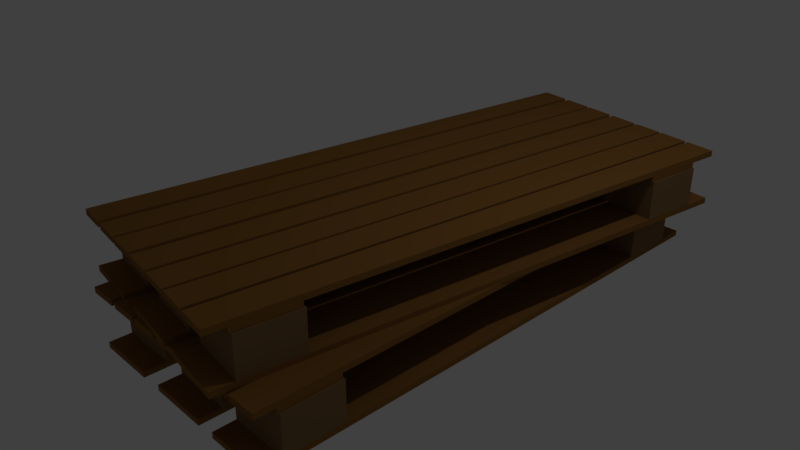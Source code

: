 # Source: PaletteDouble.blend  (saved by Blender 2.79.0; exported with 4.5.12 LTS)
import bpy
from mathutils import Matrix  # noqa: F401  (used for matrix-valued properties, if any)

bpy.ops.wm.read_factory_settings(use_empty=True)
scene = bpy.context.scene
scene.name = 'Scene'

# ---- collections
col_collection_1 = bpy.data.collections.new('Collection 1'); scene.collection.children.link(col_collection_1)

# ---- materials (node trees are filled in below, after node groups)
mat_wooden = bpy.data.materials.new('Wooden')
mat_wooden.alpha_threshold = 0.0
mat_wooden.use_transparent_shadow = False
mat_wooden.diffuse_color = (0.2598, 0.1218, 0.0309, 1.0)
mat_wooden.roughness = 0.5
mat_wooden.line_color = (0.0, 0.0, 0.0, 1.0)
mat_wood = bpy.data.materials.new('Wood')
mat_wood.alpha_threshold = 0.0
mat_wood.use_transparent_shadow = False
mat_wood.diffuse_color = (0.2462, 0.145, 0.06409, 1.0)
mat_wood.roughness = 0.5

# ---- material node trees

# ---- world
world_world = bpy.data.worlds.new('World'); scene.world = world_world
world_world.color = (0.05088, 0.05088, 0.05088)
world_world.use_sun_shadow = False
world_world.sun_shadow_jitter_overblur = 0.0
world_world.cycles.sampling_method = 'MANUAL'

# ---- cameras
cam_camera = bpy.data.cameras.new('Camera')
cam_camera.clip_end = 100.0
cam_camera.lens = 35.0
cam_camera.sensor_width = 32.0
cam_camera.sensor_height = 18.0
cam_camera.ortho_scale = 7.314
cam_camera.dof.focus_distance = 0.0
cam_camera.dof.aperture_fstop = 128.0

# ---- lights
light_lamp = bpy.data.lights.new('Lamp', 'POINT')
light_lamp.transmission_factor = 0.0
light_lamp.cutoff_distance = 30.0
light_lamp.energy = 100.0
light_lamp.shadow_buffer_clip_start = 1.001
light_lamp.shadow_soft_size = 0.1
light_lamp.shadow_maximum_resolution = 0.006
light_lamp.use_absolute_resolution = True

# ---- meshes
me_cube_037 = bpy.data.meshes.new('Cube.037')
me_cube_037.from_pydata([(1.0, 1.0, -1.0), (1.0, -1.0, -1.0), (-1.0, -1.0, -1.0), (-1.0, 1.0, -1.0), (1.0, 1.0, 1.0), (1.0, -1.0, 1.0), (-1.0, -1.0, 1.0), (-1.0, 1.0, 1.0)], [], [(0, 1, 2, 3), (4, 7, 6, 5), (0, 4, 5, 1), (1, 5, 6, 2), (2, 6, 7, 3), (4, 0, 3, 7)])
me_cube_037.materials.append(mat_wooden)
me_cube_037.use_remesh_preserve_volume = False
me_cube_037.use_remesh_preserve_attributes = False
me_cube_037.use_mirror_vertex_groups = False
me_cube_037.update()
me_cube_036 = bpy.data.meshes.new('Cube.036')
me_cube_036.from_pydata([(1.0, 1.0, -1.0), (1.0, -1.0, -1.0), (-1.0, -1.0, -1.0), (-1.0, 1.0, -1.0), (1.0, 1.0, 1.0), (1.0, -1.0, 1.0), (-1.0, -1.0, 1.0), (-1.0, 1.0, 1.0)], [], [(0, 1, 2, 3), (4, 7, 6, 5), (0, 4, 5, 1), (1, 5, 6, 2), (2, 6, 7, 3), (4, 0, 3, 7)])
me_cube_036.materials.append(mat_wooden)
me_cube_036.use_remesh_preserve_volume = False
me_cube_036.use_remesh_preserve_attributes = False
me_cube_036.use_mirror_vertex_groups = False
me_cube_036.update()
me_cube_035 = bpy.data.meshes.new('Cube.035')
me_cube_035.from_pydata([(1.0, 1.0, -1.0), (1.0, -1.0, -1.0), (-1.0, -1.0, -1.0), (-1.0, 1.0, -1.0), (1.0, 1.0, 1.0), (1.0, -1.0, 1.0), (-1.0, -1.0, 1.0), (-1.0, 1.0, 1.0)], [], [(0, 1, 2, 3), (4, 7, 6, 5), (0, 4, 5, 1), (1, 5, 6, 2), (2, 6, 7, 3), (4, 0, 3, 7)])
me_cube_035.materials.append(mat_wooden)
me_cube_035.use_remesh_preserve_volume = False
me_cube_035.use_remesh_preserve_attributes = False
me_cube_035.use_mirror_vertex_groups = False
me_cube_035.update()
me_cube_034 = bpy.data.meshes.new('Cube.034')
me_cube_034.from_pydata([(1.0, 1.0, -1.0), (1.0, -1.0, -1.0), (-1.0, -1.0, -1.0), (-1.0, 1.0, -1.0), (1.0, 1.0, 1.0), (1.0, -1.0, 1.0), (-1.0, -1.0, 1.0), (-1.0, 1.0, 1.0)], [], [(0, 1, 2, 3), (4, 7, 6, 5), (0, 4, 5, 1), (1, 5, 6, 2), (2, 6, 7, 3), (4, 0, 3, 7)])
me_cube_034.materials.append(mat_wooden)
me_cube_034.use_remesh_preserve_volume = False
me_cube_034.use_remesh_preserve_attributes = False
me_cube_034.use_mirror_vertex_groups = False
me_cube_034.update()
me_cube_033 = bpy.data.meshes.new('Cube.033')
me_cube_033.from_pydata([(-1.0, -1.0, -1.0), (-1.0, -1.0, 0.7806), (-1.0, 1.0, -1.0), (-1.0, 1.0, 0.7806), (1.0, -1.0, -1.0), (1.0, -1.0, 0.7806), (1.0, 1.0, -1.0), (1.0, 1.0, 0.7806)], [], [(0, 1, 3, 2), (2, 3, 7, 6), (6, 7, 5, 4), (4, 5, 1, 0), (2, 6, 4, 0), (7, 3, 1, 5)])
me_cube_033.materials.append(mat_wood)
me_cube_033.use_remesh_preserve_volume = False
me_cube_033.use_remesh_preserve_attributes = False
me_cube_033.use_mirror_vertex_groups = False
me_cube_033.update()
me_cube_032 = bpy.data.meshes.new('Cube.032')
me_cube_032.from_pydata([(-1.0, -1.0, -1.0), (-1.0, -1.0, 0.7806), (-1.0, 1.0, -1.0), (-1.0, 1.0, 0.7806), (1.0, -1.0, -1.0), (1.0, -1.0, 0.7806), (1.0, 1.0, -1.0), (1.0, 1.0, 0.7806)], [], [(0, 1, 3, 2), (2, 3, 7, 6), (6, 7, 5, 4), (4, 5, 1, 0), (2, 6, 4, 0), (7, 3, 1, 5)])
me_cube_032.materials.append(mat_wood)
me_cube_032.use_remesh_preserve_volume = False
me_cube_032.use_remesh_preserve_attributes = False
me_cube_032.use_mirror_vertex_groups = False
me_cube_032.update()
me_cube_031 = bpy.data.meshes.new('Cube.031')
me_cube_031.from_pydata([(-1.0, -1.0, -1.0), (-1.0, -1.0, 0.7806), (-1.0, 1.0, -1.0), (-1.0, 1.0, 0.7806), (1.0, -1.0, -1.0), (1.0, -1.0, 0.7806), (1.0, 1.0, -1.0), (1.0, 1.0, 0.7806)], [], [(0, 1, 3, 2), (2, 3, 7, 6), (6, 7, 5, 4), (4, 5, 1, 0), (2, 6, 4, 0), (7, 3, 1, 5)])
me_cube_031.materials.append(mat_wood)
me_cube_031.use_remesh_preserve_volume = False
me_cube_031.use_remesh_preserve_attributes = False
me_cube_031.use_mirror_vertex_groups = False
me_cube_031.update()
me_cube_030 = bpy.data.meshes.new('Cube.030')
me_cube_030.from_pydata([(-1.0, -1.0, -1.0), (-1.0, -1.0, 0.7806), (-1.0, 1.0, -1.0), (-1.0, 1.0, 0.7806), (1.0, -1.0, -1.0), (1.0, -1.0, 0.7806), (1.0, 1.0, -1.0), (1.0, 1.0, 0.7806)], [], [(0, 1, 3, 2), (2, 3, 7, 6), (6, 7, 5, 4), (4, 5, 1, 0), (2, 6, 4, 0), (7, 3, 1, 5)])
me_cube_030.materials.append(mat_wood)
me_cube_030.use_remesh_preserve_volume = False
me_cube_030.use_remesh_preserve_attributes = False
me_cube_030.use_mirror_vertex_groups = False
me_cube_030.update()
me_cube_029 = bpy.data.meshes.new('Cube.029')
me_cube_029.from_pydata([(-1.0, -1.0, -1.0), (-1.0, -1.0, 0.7806), (-1.0, 1.0, -1.0), (-1.0, 1.0, 0.7806), (1.0, -1.0, -1.0), (1.0, -1.0, 0.7806), (1.0, 1.0, -1.0), (1.0, 1.0, 0.7806)], [], [(0, 1, 3, 2), (2, 3, 7, 6), (6, 7, 5, 4), (4, 5, 1, 0), (2, 6, 4, 0), (7, 3, 1, 5)])
me_cube_029.materials.append(mat_wood)
me_cube_029.use_remesh_preserve_volume = False
me_cube_029.use_remesh_preserve_attributes = False
me_cube_029.use_mirror_vertex_groups = False
me_cube_029.update()
me_cube_028 = bpy.data.meshes.new('Cube.028')
me_cube_028.from_pydata([(-1.0, -1.0, -1.0), (-1.0, -1.0, 0.7806), (-1.0, 1.0, -1.0), (-1.0, 1.0, 0.7806), (1.0, -1.0, -1.0), (1.0, -1.0, 0.7806), (1.0, 1.0, -1.0), (1.0, 1.0, 0.7806)], [], [(0, 1, 3, 2), (2, 3, 7, 6), (6, 7, 5, 4), (4, 5, 1, 0), (2, 6, 4, 0), (7, 3, 1, 5)])
me_cube_028.materials.append(mat_wood)
me_cube_028.use_remesh_preserve_volume = False
me_cube_028.use_remesh_preserve_attributes = False
me_cube_028.use_mirror_vertex_groups = False
me_cube_028.update()
me_cube_027 = bpy.data.meshes.new('Cube.027')
me_cube_027.from_pydata([(1.0, 1.0, -1.0), (1.0, -1.0, -1.0), (-1.0, -1.0, -1.0), (-1.0, 1.0, -1.0), (1.0, 1.0, 1.0), (1.0, -1.0, 1.0), (-1.0, -1.0, 1.0), (-1.0, 1.0, 1.0)], [], [(0, 1, 2, 3), (4, 7, 6, 5), (0, 4, 5, 1), (1, 5, 6, 2), (2, 6, 7, 3), (4, 0, 3, 7)])
me_cube_027.materials.append(mat_wooden)
me_cube_027.use_remesh_preserve_volume = False
me_cube_027.use_remesh_preserve_attributes = False
me_cube_027.use_mirror_vertex_groups = False
me_cube_027.update()
me_cube_026 = bpy.data.meshes.new('Cube.026')
me_cube_026.from_pydata([(1.0, 1.0, -1.0), (1.0, -1.0, -1.0), (-1.0, -1.0, -1.0), (-1.0, 1.0, -1.0), (1.0, 1.0, 1.0), (1.0, -1.0, 1.0), (-1.0, -1.0, 1.0), (-1.0, 1.0, 1.0)], [], [(0, 1, 2, 3), (4, 7, 6, 5), (0, 4, 5, 1), (1, 5, 6, 2), (2, 6, 7, 3), (4, 0, 3, 7)])
me_cube_026.materials.append(mat_wooden)
me_cube_026.use_remesh_preserve_volume = False
me_cube_026.use_remesh_preserve_attributes = False
me_cube_026.use_mirror_vertex_groups = False
me_cube_026.update()
me_cube_025 = bpy.data.meshes.new('Cube.025')
me_cube_025.from_pydata([(1.0, 1.0, -1.0), (1.0, -1.0, -1.0), (-1.0, -1.0, -1.0), (-1.0, 1.0, -1.0), (1.0, 1.0, 1.0), (1.0, -1.0, 1.0), (-1.0, -1.0, 1.0), (-1.0, 1.0, 1.0)], [], [(0, 1, 2, 3), (4, 7, 6, 5), (0, 4, 5, 1), (1, 5, 6, 2), (2, 6, 7, 3), (4, 0, 3, 7)])
me_cube_025.materials.append(mat_wooden)
me_cube_025.use_remesh_preserve_volume = False
me_cube_025.use_remesh_preserve_attributes = False
me_cube_025.use_mirror_vertex_groups = False
me_cube_025.update()
me_cube_024 = bpy.data.meshes.new('Cube.024')
me_cube_024.from_pydata([(1.0, 1.0, -1.0), (1.0, -1.0, -1.0), (-1.0, -1.0, -1.0), (-1.0, 1.0, -1.0), (1.0, 1.0, 1.0), (1.0, -1.0, 1.0), (-1.0, -1.0, 1.0), (-1.0, 1.0, 1.0)], [], [(0, 1, 2, 3), (4, 7, 6, 5), (0, 4, 5, 1), (1, 5, 6, 2), (2, 6, 7, 3), (4, 0, 3, 7)])
me_cube_024.materials.append(mat_wooden)
me_cube_024.use_remesh_preserve_volume = False
me_cube_024.use_remesh_preserve_attributes = False
me_cube_024.use_mirror_vertex_groups = False
me_cube_024.update()
me_cube_023 = bpy.data.meshes.new('Cube.023')
me_cube_023.from_pydata([(1.0, 1.0, -1.0), (1.0, -1.0, -1.0), (-1.0, -1.0, -1.0), (-1.0, 1.0, -1.0), (1.0, 1.0, 1.0), (1.0, -1.0, 1.0), (-1.0, -1.0, 1.0), (-1.0, 1.0, 1.0)], [], [(0, 1, 2, 3), (4, 7, 6, 5), (0, 4, 5, 1), (1, 5, 6, 2), (2, 6, 7, 3), (4, 0, 3, 7)])
me_cube_023.materials.append(mat_wooden)
me_cube_023.use_remesh_preserve_volume = False
me_cube_023.use_remesh_preserve_attributes = False
me_cube_023.use_mirror_vertex_groups = False
me_cube_023.update()
me_cube_022 = bpy.data.meshes.new('Cube.022')
me_cube_022.from_pydata([(1.0, 1.0, -1.0), (1.0, -1.0, -1.0), (-1.0, -1.0, -1.0), (-1.0, 1.0, -1.0), (1.0, 1.0, 1.0), (1.0, -1.0, 1.0), (-1.0, -1.0, 1.0), (-1.0, 1.0, 1.0)], [], [(0, 1, 2, 3), (4, 7, 6, 5), (0, 4, 5, 1), (1, 5, 6, 2), (2, 6, 7, 3), (4, 0, 3, 7)])
me_cube_022.materials.append(mat_wooden)
me_cube_022.use_remesh_preserve_volume = False
me_cube_022.use_remesh_preserve_attributes = False
me_cube_022.use_mirror_vertex_groups = False
me_cube_022.update()
me_cube_021 = bpy.data.meshes.new('Cube.021')
me_cube_021.from_pydata([(1.0, 1.0, -1.0), (1.0, -1.0, -1.0), (-1.0, -1.0, -1.0), (-1.0, 1.0, -1.0), (1.0, 1.0, 1.0), (1.0, -1.0, 1.0), (-1.0, -1.0, 1.0), (-1.0, 1.0, 1.0)], [], [(0, 1, 2, 3), (4, 7, 6, 5), (0, 4, 5, 1), (1, 5, 6, 2), (2, 6, 7, 3), (4, 0, 3, 7)])
me_cube_021.materials.append(mat_wooden)
me_cube_021.use_remesh_preserve_volume = False
me_cube_021.use_remesh_preserve_attributes = False
me_cube_021.use_mirror_vertex_groups = False
me_cube_021.update()
me_cube_020 = bpy.data.meshes.new('Cube.020')
me_cube_020.from_pydata([(1.0, 1.0, -1.0), (1.0, -1.0, -1.0), (-1.0, -1.0, -1.0), (-1.0, 1.0, -1.0), (1.0, 1.0, 1.0), (1.0, -1.0, 1.0), (-1.0, -1.0, 1.0), (-1.0, 1.0, 1.0)], [], [(0, 1, 2, 3), (4, 7, 6, 5), (0, 4, 5, 1), (1, 5, 6, 2), (2, 6, 7, 3), (4, 0, 3, 7)])
me_cube_020.materials.append(mat_wooden)
me_cube_020.use_remesh_preserve_volume = False
me_cube_020.use_remesh_preserve_attributes = False
me_cube_020.use_mirror_vertex_groups = False
me_cube_020.update()
me_cube_019 = bpy.data.meshes.new('Cube.019')
me_cube_019.from_pydata([(1.0, 1.0, -1.0), (1.0, -1.0, -1.0), (-1.0, -1.0, -1.0), (-1.0, 1.0, -1.0), (1.0, 1.0, 1.0), (1.0, -1.0, 1.0), (-1.0, -1.0, 1.0), (-1.0, 1.0, 1.0)], [], [(0, 1, 2, 3), (4, 7, 6, 5), (0, 4, 5, 1), (1, 5, 6, 2), (2, 6, 7, 3), (4, 0, 3, 7)])
me_cube_019.materials.append(mat_wooden)
me_cube_019.use_remesh_preserve_volume = False
me_cube_019.use_remesh_preserve_attributes = False
me_cube_019.use_mirror_vertex_groups = False
me_cube_019.update()
me_cube_018 = bpy.data.meshes.new('Cube.018')
me_cube_018.from_pydata([(1.0, 1.0, -1.0), (1.0, -1.0, -1.0), (-1.0, -1.0, -1.0), (-1.0, 1.0, -1.0), (1.0, 1.0, 1.0), (1.0, -1.0, 1.0), (-1.0, -1.0, 1.0), (-1.0, 1.0, 1.0)], [], [(0, 1, 2, 3), (4, 7, 6, 5), (0, 4, 5, 1), (1, 5, 6, 2), (2, 6, 7, 3), (4, 0, 3, 7)])
me_cube_018.materials.append(mat_wooden)
me_cube_018.use_remesh_preserve_volume = False
me_cube_018.use_remesh_preserve_attributes = False
me_cube_018.use_mirror_vertex_groups = False
me_cube_018.update()
me_cube_017 = bpy.data.meshes.new('Cube.017')
me_cube_017.from_pydata([(1.0, 1.0, -1.0), (1.0, -1.0, -1.0), (-1.0, -1.0, -1.0), (-1.0, 1.0, -1.0), (1.0, 1.0, 1.0), (1.0, -1.0, 1.0), (-1.0, -1.0, 1.0), (-1.0, 1.0, 1.0)], [], [(0, 1, 2, 3), (4, 7, 6, 5), (0, 4, 5, 1), (1, 5, 6, 2), (2, 6, 7, 3), (4, 0, 3, 7)])
me_cube_017.materials.append(mat_wooden)
me_cube_017.use_remesh_preserve_volume = False
me_cube_017.use_remesh_preserve_attributes = False
me_cube_017.use_mirror_vertex_groups = False
me_cube_017.update()
me_cube_016 = bpy.data.meshes.new('Cube.016')
me_cube_016.from_pydata([(1.0, 1.0, -1.0), (1.0, -1.0, -1.0), (-1.0, -1.0, -1.0), (-1.0, 1.0, -1.0), (1.0, 1.0, 1.0), (1.0, -1.0, 1.0), (-1.0, -1.0, 1.0), (-1.0, 1.0, 1.0)], [], [(0, 1, 2, 3), (4, 7, 6, 5), (0, 4, 5, 1), (1, 5, 6, 2), (2, 6, 7, 3), (4, 0, 3, 7)])
me_cube_016.materials.append(mat_wooden)
me_cube_016.use_remesh_preserve_volume = False
me_cube_016.use_remesh_preserve_attributes = False
me_cube_016.use_mirror_vertex_groups = False
me_cube_016.update()
me_cube_015 = bpy.data.meshes.new('Cube.015')
me_cube_015.from_pydata([(1.0, 1.0, -1.0), (1.0, -1.0, -1.0), (-1.0, -1.0, -1.0), (-1.0, 1.0, -1.0), (1.0, 1.0, 1.0), (1.0, -1.0, 1.0), (-1.0, -1.0, 1.0), (-1.0, 1.0, 1.0)], [], [(0, 1, 2, 3), (4, 7, 6, 5), (0, 4, 5, 1), (1, 5, 6, 2), (2, 6, 7, 3), (4, 0, 3, 7)])
me_cube_015.materials.append(mat_wooden)
me_cube_015.use_remesh_preserve_volume = False
me_cube_015.use_remesh_preserve_attributes = False
me_cube_015.use_mirror_vertex_groups = False
me_cube_015.update()
me_cube_014 = bpy.data.meshes.new('Cube.014')
me_cube_014.from_pydata([(1.0, 1.0, -1.0), (1.0, -1.0, -1.0), (-1.0, -1.0, -1.0), (-1.0, 1.0, -1.0), (1.0, 1.0, 1.0), (1.0, -1.0, 1.0), (-1.0, -1.0, 1.0), (-1.0, 1.0, 1.0)], [], [(0, 1, 2, 3), (4, 7, 6, 5), (0, 4, 5, 1), (1, 5, 6, 2), (2, 6, 7, 3), (4, 0, 3, 7)])
me_cube_014.materials.append(mat_wooden)
me_cube_014.use_remesh_preserve_volume = False
me_cube_014.use_remesh_preserve_attributes = False
me_cube_014.use_mirror_vertex_groups = False
me_cube_014.update()
me_cube_013 = bpy.data.meshes.new('Cube.013')
me_cube_013.from_pydata([(1.0, 1.0, -1.0), (1.0, -1.0, -1.0), (-1.0, -1.0, -1.0), (-1.0, 1.0, -1.0), (1.0, 1.0, 1.0), (1.0, -1.0, 1.0), (-1.0, -1.0, 1.0), (-1.0, 1.0, 1.0)], [], [(0, 1, 2, 3), (4, 7, 6, 5), (0, 4, 5, 1), (1, 5, 6, 2), (2, 6, 7, 3), (4, 0, 3, 7)])
me_cube_013.materials.append(mat_wooden)
me_cube_013.use_remesh_preserve_volume = False
me_cube_013.use_remesh_preserve_attributes = False
me_cube_013.use_mirror_vertex_groups = False
me_cube_013.update()
me_cube_012 = bpy.data.meshes.new('Cube.012')
me_cube_012.from_pydata([(1.0, 1.0, -1.0), (1.0, -1.0, -1.0), (-1.0, -1.0, -1.0), (-1.0, 1.0, -1.0), (1.0, 1.0, 1.0), (1.0, -1.0, 1.0), (-1.0, -1.0, 1.0), (-1.0, 1.0, 1.0)], [], [(0, 1, 2, 3), (4, 7, 6, 5), (0, 4, 5, 1), (1, 5, 6, 2), (2, 6, 7, 3), (4, 0, 3, 7)])
me_cube_012.materials.append(mat_wooden)
me_cube_012.use_remesh_preserve_volume = False
me_cube_012.use_remesh_preserve_attributes = False
me_cube_012.use_mirror_vertex_groups = False
me_cube_012.update()
me_cube_011 = bpy.data.meshes.new('Cube.011')
me_cube_011.from_pydata([(-1.0, -1.0, -1.0), (-1.0, -1.0, 0.7806), (-1.0, 1.0, -1.0), (-1.0, 1.0, 0.7806), (1.0, -1.0, -1.0), (1.0, -1.0, 0.7806), (1.0, 1.0, -1.0), (1.0, 1.0, 0.7806)], [], [(0, 1, 3, 2), (2, 3, 7, 6), (6, 7, 5, 4), (4, 5, 1, 0), (2, 6, 4, 0), (7, 3, 1, 5)])
me_cube_011.materials.append(mat_wood)
me_cube_011.use_remesh_preserve_volume = False
me_cube_011.use_remesh_preserve_attributes = False
me_cube_011.use_mirror_vertex_groups = False
me_cube_011.update()
me_cube_010 = bpy.data.meshes.new('Cube.010')
me_cube_010.from_pydata([(-1.0, -1.0, -1.0), (-1.0, -1.0, 0.7806), (-1.0, 1.0, -1.0), (-1.0, 1.0, 0.7806), (1.0, -1.0, -1.0), (1.0, -1.0, 0.7806), (1.0, 1.0, -1.0), (1.0, 1.0, 0.7806)], [], [(0, 1, 3, 2), (2, 3, 7, 6), (6, 7, 5, 4), (4, 5, 1, 0), (2, 6, 4, 0), (7, 3, 1, 5)])
me_cube_010.materials.append(mat_wood)
me_cube_010.use_remesh_preserve_volume = False
me_cube_010.use_remesh_preserve_attributes = False
me_cube_010.use_mirror_vertex_groups = False
me_cube_010.update()
me_cube_009 = bpy.data.meshes.new('Cube.009')
me_cube_009.from_pydata([(-1.0, -1.0, -1.0), (-1.0, -1.0, 0.7806), (-1.0, 1.0, -1.0), (-1.0, 1.0, 0.7806), (1.0, -1.0, -1.0), (1.0, -1.0, 0.7806), (1.0, 1.0, -1.0), (1.0, 1.0, 0.7806)], [], [(0, 1, 3, 2), (2, 3, 7, 6), (6, 7, 5, 4), (4, 5, 1, 0), (2, 6, 4, 0), (7, 3, 1, 5)])
me_cube_009.materials.append(mat_wood)
me_cube_009.use_remesh_preserve_volume = False
me_cube_009.use_remesh_preserve_attributes = False
me_cube_009.use_mirror_vertex_groups = False
me_cube_009.update()
me_cube_008 = bpy.data.meshes.new('Cube.008')
me_cube_008.from_pydata([(-1.0, -1.0, -1.0), (-1.0, -1.0, 0.7806), (-1.0, 1.0, -1.0), (-1.0, 1.0, 0.7806), (1.0, -1.0, -1.0), (1.0, -1.0, 0.7806), (1.0, 1.0, -1.0), (1.0, 1.0, 0.7806)], [], [(0, 1, 3, 2), (2, 3, 7, 6), (6, 7, 5, 4), (4, 5, 1, 0), (2, 6, 4, 0), (7, 3, 1, 5)])
me_cube_008.materials.append(mat_wood)
me_cube_008.use_remesh_preserve_volume = False
me_cube_008.use_remesh_preserve_attributes = False
me_cube_008.use_mirror_vertex_groups = False
me_cube_008.update()
me_cube_007 = bpy.data.meshes.new('Cube.007')
me_cube_007.from_pydata([(-1.0, -1.0, -1.0), (-1.0, -1.0, 0.7806), (-1.0, 1.0, -1.0), (-1.0, 1.0, 0.7806), (1.0, -1.0, -1.0), (1.0, -1.0, 0.7806), (1.0, 1.0, -1.0), (1.0, 1.0, 0.7806)], [], [(0, 1, 3, 2), (2, 3, 7, 6), (6, 7, 5, 4), (4, 5, 1, 0), (2, 6, 4, 0), (7, 3, 1, 5)])
me_cube_007.materials.append(mat_wood)
me_cube_007.use_remesh_preserve_volume = False
me_cube_007.use_remesh_preserve_attributes = False
me_cube_007.use_mirror_vertex_groups = False
me_cube_007.update()
me_cube_006 = bpy.data.meshes.new('Cube.006')
me_cube_006.from_pydata([(-1.0, -1.0, -1.0), (-1.0, -1.0, 0.7806), (-1.0, 1.0, -1.0), (-1.0, 1.0, 0.7806), (1.0, -1.0, -1.0), (1.0, -1.0, 0.7806), (1.0, 1.0, -1.0), (1.0, 1.0, 0.7806)], [], [(0, 1, 3, 2), (2, 3, 7, 6), (6, 7, 5, 4), (4, 5, 1, 0), (2, 6, 4, 0), (7, 3, 1, 5)])
me_cube_006.materials.append(mat_wood)
me_cube_006.use_remesh_preserve_volume = False
me_cube_006.use_remesh_preserve_attributes = False
me_cube_006.use_mirror_vertex_groups = False
me_cube_006.update()
me_cube_003 = bpy.data.meshes.new('Cube.003')
me_cube_003.from_pydata([(1.0, 1.0, -1.0), (1.0, -1.0, -1.0), (-1.0, -1.0, -1.0), (-1.0, 1.0, -1.0), (1.0, 1.0, 1.0), (1.0, -1.0, 1.0), (-1.0, -1.0, 1.0), (-1.0, 1.0, 1.0)], [], [(0, 1, 2, 3), (4, 7, 6, 5), (0, 4, 5, 1), (1, 5, 6, 2), (2, 6, 7, 3), (4, 0, 3, 7)])
me_cube_003.materials.append(mat_wooden)
me_cube_003.use_remesh_preserve_volume = False
me_cube_003.use_remesh_preserve_attributes = False
me_cube_003.use_mirror_vertex_groups = False
me_cube_003.update()
me_cube_002 = bpy.data.meshes.new('Cube.002')
me_cube_002.from_pydata([(1.0, 1.0, -1.0), (1.0, -1.0, -1.0), (-1.0, -1.0, -1.0), (-1.0, 1.0, -1.0), (1.0, 1.0, 1.0), (1.0, -1.0, 1.0), (-1.0, -1.0, 1.0), (-1.0, 1.0, 1.0)], [], [(0, 1, 2, 3), (4, 7, 6, 5), (0, 4, 5, 1), (1, 5, 6, 2), (2, 6, 7, 3), (4, 0, 3, 7)])
me_cube_002.materials.append(mat_wooden)
me_cube_002.use_remesh_preserve_volume = False
me_cube_002.use_remesh_preserve_attributes = False
me_cube_002.use_mirror_vertex_groups = False
me_cube_002.update()
me_cube_001 = bpy.data.meshes.new('Cube.001')
me_cube_001.from_pydata([(1.0, 1.0, -1.0), (1.0, -1.0, -1.0), (-1.0, -1.0, -1.0), (-1.0, 1.0, -1.0), (1.0, 1.0, 1.0), (1.0, -1.0, 1.0), (-1.0, -1.0, 1.0), (-1.0, 1.0, 1.0)], [], [(0, 1, 2, 3), (4, 7, 6, 5), (0, 4, 5, 1), (1, 5, 6, 2), (2, 6, 7, 3), (4, 0, 3, 7)])
me_cube_001.materials.append(mat_wooden)
me_cube_001.use_remesh_preserve_volume = False
me_cube_001.use_remesh_preserve_attributes = False
me_cube_001.use_mirror_vertex_groups = False
me_cube_001.update()
me_cube = bpy.data.meshes.new('Cube')
me_cube.from_pydata([(1.0, 1.0, -1.0), (1.0, -1.0, -1.0), (-1.0, -1.0, -1.0), (-1.0, 1.0, -1.0), (1.0, 1.0, 1.0), (1.0, -1.0, 1.0), (-1.0, -1.0, 1.0), (-1.0, 1.0, 1.0)], [], [(0, 1, 2, 3), (4, 7, 6, 5), (0, 4, 5, 1), (1, 5, 6, 2), (2, 6, 7, 3), (4, 0, 3, 7)])
me_cube.materials.append(mat_wooden)
me_cube.use_remesh_preserve_volume = False
me_cube.use_remesh_preserve_attributes = False
me_cube.use_mirror_vertex_groups = False
me_cube.update()

# ---- objects
ob_cube_035 = bpy.data.objects.new('Cube.035', me_cube_037)
ob_cube_034 = bpy.data.objects.new('Cube.034', me_cube_036)
ob_cube_033 = bpy.data.objects.new('Cube.033', me_cube_035)
ob_cube_032 = bpy.data.objects.new('Cube.032', me_cube_034)
ob_cube_031 = bpy.data.objects.new('Cube.031', me_cube_033)
ob_cube_030 = bpy.data.objects.new('Cube.030', me_cube_032)
ob_cube_029 = bpy.data.objects.new('Cube.029', me_cube_031)
ob_cube_028 = bpy.data.objects.new('Cube.028', me_cube_030)
ob_cube_027 = bpy.data.objects.new('Cube.027', me_cube_029)
ob_cube_026 = bpy.data.objects.new('Cube.026', me_cube_028)
ob_cube_025 = bpy.data.objects.new('Cube.025', me_cube_027)
ob_cube_024 = bpy.data.objects.new('Cube.024', me_cube_026)
ob_cube_023 = bpy.data.objects.new('Cube.023', me_cube_025)
ob_cube_022 = bpy.data.objects.new('Cube.022', me_cube_024)
ob_cube_021 = bpy.data.objects.new('Cube.021', me_cube_023)
ob_cube_020 = bpy.data.objects.new('Cube.020', me_cube_022)
ob_cube_019 = bpy.data.objects.new('Cube.019', me_cube_021)
ob_cube_018 = bpy.data.objects.new('Cube.018', me_cube_020)
ob_cube_017 = bpy.data.objects.new('Cube.017', me_cube_019)
ob_cube_016 = bpy.data.objects.new('Cube.016', me_cube_018)
ob_cube_015 = bpy.data.objects.new('Cube.015', me_cube_017)
ob_cube_014 = bpy.data.objects.new('Cube.014', me_cube_016)
ob_cube_013 = bpy.data.objects.new('Cube.013', me_cube_015)
ob_cube_012 = bpy.data.objects.new('Cube.012', me_cube_014)
ob_cube_005 = bpy.data.objects.new('Cube.005', me_cube_013)
ob_cube_004 = bpy.data.objects.new('Cube.004', me_cube_012)
ob_cube_011 = bpy.data.objects.new('Cube.011', me_cube_011)
ob_cube_010 = bpy.data.objects.new('Cube.010', me_cube_010)
ob_cube_009 = bpy.data.objects.new('Cube.009', me_cube_009)
ob_cube_008 = bpy.data.objects.new('Cube.008', me_cube_008)
ob_cube_007 = bpy.data.objects.new('Cube.007', me_cube_007)
ob_cube_006 = bpy.data.objects.new('Cube.006', me_cube_006)
ob_cube_003 = bpy.data.objects.new('Cube.003', me_cube_003)
ob_cube_002 = bpy.data.objects.new('Cube.002', me_cube_002)
ob_cube_001 = bpy.data.objects.new('Cube.001', me_cube_001)
ob_cube = bpy.data.objects.new('Cube', me_cube)
ob_lamp = bpy.data.objects.new('Lamp', light_lamp)
ob_camera = bpy.data.objects.new('Camera', cam_camera)

# ---- transforms, parenting, visibility, modifiers, constraints
ob_cube_035.location = (0.0106, 0.1265, 0.6922)
ob_cube_035.rotation_euler = (0.0, -0.0, -0.1285)
ob_cube_035.scale = (0.3709, 3.397, 0.03632)
ob_cube_035.lock_rotations_4d = False
ob_cube_035.empty_display_type = 'ARROWS'
ob_cube_035.lineart.crease_threshold = 0.0
ob_cube_034.location = (1.038, -0.006216, 0.6922)
ob_cube_034.rotation_euler = (0.0, -0.0, -0.1285)
ob_cube_034.scale = (0.3709, 3.397, 0.03632)
ob_cube_034.lock_rotations_4d = False
ob_cube_034.empty_display_type = 'ARROWS'
ob_cube_034.lineart.crease_threshold = 0.0
ob_cube_033.location = (2.015, -0.1325, 0.6922)
ob_cube_033.rotation_euler = (0.0, -0.0, -0.1285)
ob_cube_033.scale = (0.3709, 3.397, 0.03632)
ob_cube_033.lock_rotations_4d = False
ob_cube_033.empty_display_type = 'ARROWS'
ob_cube_033.lineart.crease_threshold = 0.0
ob_cube_032.location = (2.185, -0.1544, 1.323)
ob_cube_032.rotation_euler = (0.0, -0.0, -0.1285)
ob_cube_032.scale = (0.1843, 3.397, 0.03632)
ob_cube_032.lock_rotations_4d = False
ob_cube_032.empty_display_type = 'ARROWS'
ob_cube_032.lineart.crease_threshold = 0.0
ob_cube_031.location = (0.3544, 2.788, 0.9899)
ob_cube_031.rotation_euler = (0.0, -0.0, -0.1285)
ob_cube_031.scale = (0.3685, 0.3685, 0.2924)
ob_cube_031.lineart.crease_threshold = 0.0
ob_cube_030.location = (2.361, 2.529, 0.9899)
ob_cube_030.rotation_euler = (0.0, -0.0, -0.1285)
ob_cube_030.scale = (0.3685, 0.3685, 0.2924)
ob_cube_030.lineart.crease_threshold = 0.0
ob_cube_029.location = (1.387, 2.655, 0.9899)
ob_cube_029.rotation_euler = (0.0, -0.0, -0.1285)
ob_cube_029.scale = (0.3685, 0.3685, 0.2924)
ob_cube_029.lineart.crease_threshold = 0.0
ob_cube_028.location = (0.6898, -2.746, 0.9899)
ob_cube_028.rotation_euler = (0.0, -0.0, -0.1285)
ob_cube_028.scale = (0.3685, 0.3685, 0.2924)
ob_cube_028.lineart.crease_threshold = 0.0
ob_cube_027.location = (1.663, -2.871, 0.9899)
ob_cube_027.rotation_euler = (0.0, -0.0, -0.1285)
ob_cube_027.scale = (0.3685, 0.3685, 0.2924)
ob_cube_027.lineart.crease_threshold = 0.0
ob_cube_026.location = (-0.3432, -2.612, 0.9899)
ob_cube_026.rotation_euler = (0.0, -0.0, -0.1285)
ob_cube_026.scale = (0.3685, 0.3685, 0.2924)
ob_cube_026.lineart.crease_threshold = 0.0
ob_cube_025.location = (0.6296, -2.759, 1.258)
ob_cube_025.rotation_euler = (0.0, -0.0, 1.442)
ob_cube_025.scale = (0.3709, 1.393, 0.03632)
ob_cube_025.lock_rotations_4d = False
ob_cube_025.empty_display_type = 'ARROWS'
ob_cube_025.lineart.crease_threshold = 0.0
ob_cube_024.location = (1.328, 2.65, 1.258)
ob_cube_024.rotation_euler = (0.0, -0.0, 1.442)
ob_cube_024.scale = (0.3709, 1.393, 0.03632)
ob_cube_024.lock_rotations_4d = False
ob_cube_024.empty_display_type = 'ARROWS'
ob_cube_024.lineart.crease_threshold = 0.0
ob_cube_023.location = (1.776, -0.1015, 1.323)
ob_cube_023.rotation_euler = (0.0, -0.0, -0.1285)
ob_cube_023.scale = (0.1843, 3.397, 0.03632)
ob_cube_023.lock_rotations_4d = False
ob_cube_023.empty_display_type = 'ARROWS'
ob_cube_023.lineart.crease_threshold = 0.0
ob_cube_022.location = (1.375, -0.0497, 1.323)
ob_cube_022.rotation_euler = (0.0, -0.0, -0.1285)
ob_cube_022.scale = (0.1843, 3.397, 0.03632)
ob_cube_022.lock_rotations_4d = False
ob_cube_022.empty_display_type = 'ARROWS'
ob_cube_022.lineart.crease_threshold = 0.0
ob_cube_021.location = (0.9629, 0.003477, 1.323)
ob_cube_021.rotation_euler = (0.0, -0.0, -0.1285)
ob_cube_021.scale = (0.1843, 3.397, 0.03632)
ob_cube_021.lock_rotations_4d = False
ob_cube_021.empty_display_type = 'ARROWS'
ob_cube_021.lineart.crease_threshold = 0.0
ob_cube_020.location = (0.5336, 0.05894, 1.323)
ob_cube_020.rotation_euler = (0.0, -0.0, -0.1285)
ob_cube_020.scale = (0.1843, 3.397, 0.03632)
ob_cube_020.lock_rotations_4d = False
ob_cube_020.empty_display_type = 'ARROWS'
ob_cube_020.lineart.crease_threshold = 0.0
ob_cube_019.location = (0.1301, 0.1111, 1.323)
ob_cube_019.rotation_euler = (0.0, -0.0, -0.1285)
ob_cube_019.scale = (0.1843, 3.397, 0.03632)
ob_cube_019.lock_rotations_4d = False
ob_cube_019.empty_display_type = 'ARROWS'
ob_cube_019.lineart.crease_threshold = 0.0
ob_cube_018.location = (-0.3015, 0.1668, 1.323)
ob_cube_018.rotation_euler = (0.0, -0.0, -0.1285)
ob_cube_018.scale = (0.1843, 3.397, 0.03632)
ob_cube_018.lock_rotations_4d = False
ob_cube_018.empty_display_type = 'ARROWS'
ob_cube_018.lineart.crease_threshold = 0.0
ob_cube_017.location = (-0.3147, 0.0, 0.6307)
ob_cube_017.scale = (0.1843, 3.397, 0.03632)
ob_cube_017.lock_rotations_4d = False
ob_cube_017.empty_display_type = 'ARROWS'
ob_cube_017.lineart.crease_threshold = 0.0
ob_cube_016.location = (0.1204, 0.0, 0.6307)
ob_cube_016.scale = (0.1843, 3.397, 0.03632)
ob_cube_016.lock_rotations_4d = False
ob_cube_016.empty_display_type = 'ARROWS'
ob_cube_016.lineart.crease_threshold = 0.0
ob_cube_015.location = (0.5273, 0.0, 0.6307)
ob_cube_015.scale = (0.1843, 3.397, 0.03632)
ob_cube_015.lock_rotations_4d = False
ob_cube_015.empty_display_type = 'ARROWS'
ob_cube_015.lineart.crease_threshold = 0.0
ob_cube_014.location = (0.9602, 0.0, 0.6307)
ob_cube_014.scale = (0.1843, 3.397, 0.03632)
ob_cube_014.lock_rotations_4d = False
ob_cube_014.empty_display_type = 'ARROWS'
ob_cube_014.lineart.crease_threshold = 0.0
ob_cube_013.location = (1.375, 0.0, 0.6307)
ob_cube_013.scale = (0.1843, 3.397, 0.03632)
ob_cube_013.lock_rotations_4d = False
ob_cube_013.empty_display_type = 'ARROWS'
ob_cube_013.lineart.crease_threshold = 0.0
ob_cube_012.location = (1.78, 0.0, 0.6307)
ob_cube_012.scale = (0.1843, 3.397, 0.03632)
ob_cube_012.lock_rotations_4d = False
ob_cube_012.empty_display_type = 'ARROWS'
ob_cube_012.lineart.crease_threshold = 0.0
ob_cube_005.location = (0.9836, 2.671, 0.5658)
ob_cube_005.rotation_euler = (0.0, 0.0, 1.571)
ob_cube_005.scale = (0.3709, 1.393, 0.03632)
ob_cube_005.lock_rotations_4d = False
ob_cube_005.empty_display_type = 'ARROWS'
ob_cube_005.lineart.crease_threshold = 0.0
ob_cube_004.location = (0.9836, -2.783, 0.5658)
ob_cube_004.rotation_euler = (0.0, 0.0, 1.571)
ob_cube_004.scale = (0.3709, 1.393, 0.03632)
ob_cube_004.lock_rotations_4d = False
ob_cube_004.empty_display_type = 'ARROWS'
ob_cube_004.lineart.crease_threshold = 0.0
ob_cube_011.location = (0.0, -2.761, 0.2977)
ob_cube_011.scale = (0.3685, 0.3685, 0.2924)
ob_cube_011.lineart.crease_threshold = 0.0
ob_cube_010.location = (2.023, -2.761, 0.2977)
ob_cube_010.scale = (0.3685, 0.3685, 0.2924)
ob_cube_010.lineart.crease_threshold = 0.0
ob_cube_009.location = (1.042, -2.761, 0.2977)
ob_cube_009.scale = (0.3685, 0.3685, 0.2924)
ob_cube_009.lineart.crease_threshold = 0.0
ob_cube_008.location = (1.042, 2.684, 0.2977)
ob_cube_008.scale = (0.3685, 0.3685, 0.2924)
ob_cube_008.lineart.crease_threshold = 0.0
ob_cube_007.location = (2.023, 2.684, 0.2977)
ob_cube_007.scale = (0.3685, 0.3685, 0.2924)
ob_cube_007.lineart.crease_threshold = 0.0
ob_cube_006.location = (0.0, 2.684, 0.2977)
ob_cube_006.scale = (0.3685, 0.3685, 0.2924)
ob_cube_006.lineart.crease_threshold = 0.0
ob_cube_003.location = (2.192, 0.0, 0.6307)
ob_cube_003.scale = (0.1843, 3.397, 0.03632)
ob_cube_003.lock_rotations_4d = False
ob_cube_003.empty_display_type = 'ARROWS'
ob_cube_003.lineart.crease_threshold = 0.0
ob_cube_002.location = (2.021, 0.0, 0.0)
ob_cube_002.scale = (0.3709, 3.397, 0.03632)
ob_cube_002.lock_rotations_4d = False
ob_cube_002.empty_display_type = 'ARROWS'
ob_cube_002.lineart.crease_threshold = 0.0
ob_cube_001.location = (1.036, 0.0, 0.0)
ob_cube_001.scale = (0.3709, 3.397, 0.03632)
ob_cube_001.lock_rotations_4d = False
ob_cube_001.empty_display_type = 'ARROWS'
ob_cube_001.lineart.crease_threshold = 0.0
ob_cube.location = (0.0, 0.0, 0.0)
ob_cube.scale = (0.3709, 3.397, 0.03632)
ob_cube.lock_rotations_4d = False
ob_cube.empty_display_type = 'ARROWS'
ob_cube.lineart.crease_threshold = 0.0
ob_lamp.location = (4.076, 1.005, 5.904)
ob_lamp.rotation_euler = (0.6503, 0.05522, 1.866)
ob_lamp.lock_rotations_4d = False
ob_lamp.empty_display_type = 'ARROWS'
ob_lamp.color = (0.0, 0.0, 0.0, 0.0)
ob_lamp.lineart.crease_threshold = 0.0
ob_camera.location = (7.481, -6.508, 5.344)
ob_camera.rotation_euler = (1.109, 0.0, 0.8149)
ob_camera.lock_rotations_4d = False
ob_camera.empty_display_type = 'ARROWS'
ob_camera.color = (0.0, 0.0, 0.0, 0.0)
ob_camera.display_type = 'WIRE'
ob_camera.lineart.crease_threshold = 0.0

# ---- collection membership
col_collection_1.objects.link(ob_cube_035)
col_collection_1.objects.link(ob_cube_034)
col_collection_1.objects.link(ob_cube_033)
col_collection_1.objects.link(ob_cube_032)
col_collection_1.objects.link(ob_cube_031)
col_collection_1.objects.link(ob_cube_030)
col_collection_1.objects.link(ob_cube_029)
col_collection_1.objects.link(ob_cube_028)
col_collection_1.objects.link(ob_cube_027)
col_collection_1.objects.link(ob_cube_026)
col_collection_1.objects.link(ob_cube_025)
col_collection_1.objects.link(ob_cube_024)
col_collection_1.objects.link(ob_cube_023)
col_collection_1.objects.link(ob_cube_022)
col_collection_1.objects.link(ob_cube_021)
col_collection_1.objects.link(ob_cube_020)
col_collection_1.objects.link(ob_cube_019)
col_collection_1.objects.link(ob_cube_018)
col_collection_1.objects.link(ob_cube_017)
col_collection_1.objects.link(ob_cube_016)
col_collection_1.objects.link(ob_cube_015)
col_collection_1.objects.link(ob_cube_014)
col_collection_1.objects.link(ob_cube_013)
col_collection_1.objects.link(ob_cube_012)
col_collection_1.objects.link(ob_cube_005)
col_collection_1.objects.link(ob_cube_004)
col_collection_1.objects.link(ob_cube_011)
col_collection_1.objects.link(ob_cube_010)
col_collection_1.objects.link(ob_cube_009)
col_collection_1.objects.link(ob_cube_008)
col_collection_1.objects.link(ob_cube_007)
col_collection_1.objects.link(ob_cube_006)
col_collection_1.objects.link(ob_cube_003)
col_collection_1.objects.link(ob_cube_002)
col_collection_1.objects.link(ob_cube_001)
col_collection_1.objects.link(ob_cube)
col_collection_1.objects.link(ob_lamp)
col_collection_1.objects.link(ob_camera)

# ---- scene / render settings (as saved in the file)
scene.camera = ob_camera
scene.frame_start = 1; scene.frame_end = 250; scene.frame_set(0)
scene.render.engine = 'BLENDER_EEVEE_NEXT'
scene.render.resolution_percentage = 50
scene.render.dither_intensity = 0.0
scene.cycles.use_denoising = False
scene.cycles.samples = 128
scene.cycles.sampling_pattern = 'TABULATED_SOBOL'
scene.cycles.use_adaptive_sampling = False
scene.cycles.use_light_tree = False
scene.cycles.blur_glossy = 0.0
scene.cycles.sample_clamp_indirect = 0.0
scene.view_settings.view_transform = 'Standard'
bpy.context.view_layer.update()
